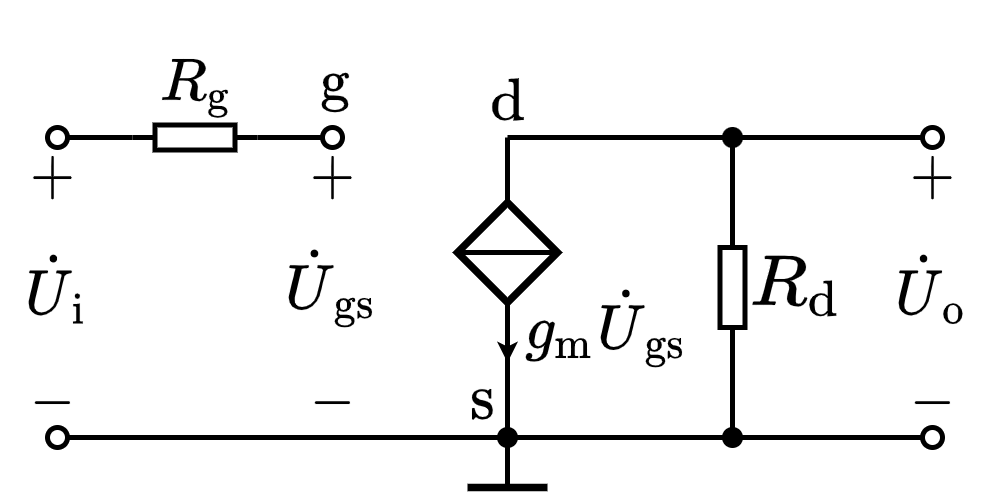

The diagram above was exported from draw.io. Its source (the exported page's mxGraphModel, read from the mxfile embedded in the PNG):
<mxGraphModel dx="314" dy="228" grid="1" gridSize="5" guides="1" tooltips="1" connect="1" arrows="1" fold="1" page="1" pageScale="1" pageWidth="827" pageHeight="1169" math="1" shadow="0">
  <root>
    <mxCell id="0" />
    <mxCell id="1" parent="0" />
    <mxCell id="6-FwNBt1XKUeeEuEp7RF-7" value="" style="endArrow=oval;html=1;rounded=0;fontSize=10;startSize=4;endSize=4;endFill=0;exitX=0;exitY=0.5;exitDx=0;exitDy=0;exitPerimeter=0;" parent="1" edge="1" source="7AHUzy1eFrDWNUiXDVrC-31">
      <mxGeometry width="50" height="50" relative="1" as="geometry">
        <mxPoint x="310" y="280" as="sourcePoint" />
        <mxPoint x="340" y="280" as="targetPoint" />
      </mxGeometry>
    </mxCell>
    <mxCell id="6-FwNBt1XKUeeEuEp7RF-10" value="" style="endArrow=oval;html=1;rounded=0;fontSize=10;startSize=4;endSize=4;endFill=0;exitX=1;exitY=0.5;exitDx=0;exitDy=0;exitPerimeter=0;" parent="1" edge="1" source="7AHUzy1eFrDWNUiXDVrC-31">
      <mxGeometry width="50" height="50" relative="1" as="geometry">
        <mxPoint x="280" y="275" as="sourcePoint" />
        <mxPoint x="285" y="280" as="targetPoint" />
      </mxGeometry>
    </mxCell>
    <mxCell id="6-FwNBt1XKUeeEuEp7RF-13" value="" style="endArrow=oval;html=1;rounded=0;fontSize=10;startSize=4;endSize=4;endFill=0;" parent="1" edge="1">
      <mxGeometry width="50" height="50" relative="1" as="geometry">
        <mxPoint x="375" y="340" as="sourcePoint" />
        <mxPoint x="285" y="340" as="targetPoint" />
      </mxGeometry>
    </mxCell>
    <mxCell id="6-FwNBt1XKUeeEuEp7RF-15" value="$$+$$" style="text;html=1;resizable=1;autosize=1;align=center;verticalAlign=middle;points=[];fillColor=none;strokeColor=none;rounded=0;movable=1;rotatable=1;deletable=1;editable=1;connectable=0;fontSize=10;" parent="1" vertex="1">
      <mxGeometry x="330" y="280" width="20" height="15" as="geometry" />
    </mxCell>
    <mxCell id="6-FwNBt1XKUeeEuEp7RF-16" value="$$-$$" style="text;resizable=1;autosize=1;align=center;verticalAlign=middle;points=[];fillColor=none;strokeColor=none;rounded=0;html=1;imageAspect=1;noLabel=0;recursiveResize=1;expand=1;editable=1;movable=1;rotatable=1;deletable=1;connectable=0;comic=0;fontSize=10;" parent="1" vertex="1">
      <mxGeometry x="330" y="325" width="20" height="15" as="geometry" />
    </mxCell>
    <mxCell id="6-FwNBt1XKUeeEuEp7RF-17" value="\(\dot{U}_\mathrm{gs}\)" style="text;html=1;resizable=1;autosize=1;align=center;verticalAlign=middle;points=[];fillColor=none;strokeColor=none;rounded=0;comic=0;movable=1;rotatable=1;deletable=1;editable=1;connectable=0;fontSize=10;" parent="1" vertex="1">
      <mxGeometry x="330" y="300" width="20" height="20" as="geometry" />
    </mxCell>
    <mxCell id="6-FwNBt1XKUeeEuEp7RF-18" value="" style="endArrow=oval;html=1;rounded=0;fontSize=10;startSize=4;endSize=4;endFill=0;" parent="1" edge="1">
      <mxGeometry width="50" height="50" relative="1" as="geometry">
        <mxPoint x="375" y="280" as="sourcePoint" />
        <mxPoint x="460" y="280" as="targetPoint" />
      </mxGeometry>
    </mxCell>
    <mxCell id="6-FwNBt1XKUeeEuEp7RF-21" value="" style="endArrow=oval;html=1;rounded=0;fontSize=10;startSize=4;endSize=4;endFill=0;" parent="1" edge="1">
      <mxGeometry width="50" height="50" relative="1" as="geometry">
        <mxPoint x="375" y="340" as="sourcePoint" />
        <mxPoint x="460" y="340" as="targetPoint" />
      </mxGeometry>
    </mxCell>
    <mxCell id="6-FwNBt1XKUeeEuEp7RF-34" value="" style="pointerEvents=1;verticalLabelPosition=bottom;shadow=0;dashed=0;align=center;html=1;verticalAlign=top;shape=mxgraph.electrical.signal_sources.source;aspect=fixed;points=[[0.5,0,0],[1,0.5,0],[0.5,1,0],[0,0.5,0]];elSignalType=none;elSourceType=dependent;strokeWidth=1.5;direction=south;" parent="1" vertex="1">
      <mxGeometry x="365" y="293" width="20" height="20" as="geometry" />
    </mxCell>
    <mxCell id="6-FwNBt1XKUeeEuEp7RF-35" value="" style="endArrow=none;html=1;rounded=0;fontSize=12;startSize=4;endSize=1;strokeWidth=1;jumpStyle=none;jumpSize=6;entryX=0.5;entryY=0;entryDx=0;entryDy=0;entryPerimeter=0;exitX=0.5;exitY=1;exitDx=0;exitDy=0;exitPerimeter=0;" parent="1" source="6-FwNBt1XKUeeEuEp7RF-34" target="6-FwNBt1XKUeeEuEp7RF-34" edge="1">
      <mxGeometry width="50" height="50" relative="1" as="geometry">
        <mxPoint x="345" y="307.58" as="sourcePoint" />
        <mxPoint x="405" y="237.57999999999998" as="targetPoint" />
      </mxGeometry>
    </mxCell>
    <mxCell id="6-FwNBt1XKUeeEuEp7RF-36" value="" style="endArrow=none;html=1;rounded=0;exitX=0;exitY=0.5;exitDx=0;exitDy=0;exitPerimeter=0;" parent="1" source="6-FwNBt1XKUeeEuEp7RF-34" edge="1">
      <mxGeometry width="50" height="50" relative="1" as="geometry">
        <mxPoint x="385" y="329.58" as="sourcePoint" />
        <mxPoint x="375" y="280" as="targetPoint" />
      </mxGeometry>
    </mxCell>
    <mxCell id="6-FwNBt1XKUeeEuEp7RF-37" value="" style="endArrow=none;html=1;rounded=0;entryX=1;entryY=0.5;entryDx=0;entryDy=0;entryPerimeter=0;" parent="1" target="6-FwNBt1XKUeeEuEp7RF-34" edge="1">
      <mxGeometry width="50" height="50" relative="1" as="geometry">
        <mxPoint x="375" y="340" as="sourcePoint" />
        <mxPoint x="470" y="340" as="targetPoint" />
      </mxGeometry>
    </mxCell>
    <mxCell id="6-FwNBt1XKUeeEuEp7RF-38" value="" style="endArrow=classic;html=1;rounded=0;fontSize=12;startSize=4;endSize=1;strokeWidth=1;jumpSize=6;" parent="1" edge="1">
      <mxGeometry width="50" height="50" relative="1" as="geometry">
        <mxPoint x="375" y="316" as="sourcePoint" />
        <mxPoint x="375" y="325" as="targetPoint" />
      </mxGeometry>
    </mxCell>
    <mxCell id="6-FwNBt1XKUeeEuEp7RF-39" value="\(g_\mathrm{m}\dot{U}_\mathrm{gs}\)" style="text;html=1;resizable=1;autosize=1;align=center;verticalAlign=middle;points=[];fillColor=none;strokeColor=none;rounded=0;comic=0;movable=1;rotatable=1;deletable=1;editable=1;connectable=0;fontSize=10;" parent="1" vertex="1">
      <mxGeometry x="375" y="308" width="40" height="20" as="geometry" />
    </mxCell>
    <mxCell id="6-FwNBt1XKUeeEuEp7RF-41" value="" style="endArrow=none;html=1;rounded=0;fontSize=10;startSize=4;endSize=4;entryX=1;entryY=0.5;entryDx=0;entryDy=0;entryPerimeter=0;" parent="1" target="6-FwNBt1XKUeeEuEp7RF-42" edge="1">
      <mxGeometry width="50" height="50" relative="1" as="geometry">
        <mxPoint x="420" y="280" as="sourcePoint" />
        <mxPoint x="564.5" y="190.5" as="targetPoint" />
      </mxGeometry>
    </mxCell>
    <mxCell id="6-FwNBt1XKUeeEuEp7RF-42" value="" style="pointerEvents=1;verticalLabelPosition=bottom;shadow=0;dashed=0;align=center;html=1;verticalAlign=top;shape=mxgraph.electrical.resistors.resistor_1;fontSize=10;direction=north;" parent="1" vertex="1">
      <mxGeometry x="417.5" y="297.5" width="5" height="25" as="geometry" />
    </mxCell>
    <mxCell id="6-FwNBt1XKUeeEuEp7RF-43" value="" style="endArrow=none;html=1;rounded=0;fontSize=10;startSize=4;endSize=4;exitX=0;exitY=0.5;exitDx=0;exitDy=0;exitPerimeter=0;" parent="1" source="6-FwNBt1XKUeeEuEp7RF-42" edge="1">
      <mxGeometry width="50" height="50" relative="1" as="geometry">
        <mxPoint x="522" y="175.5" as="sourcePoint" />
        <mxPoint x="420" y="340" as="targetPoint" />
      </mxGeometry>
    </mxCell>
    <mxCell id="UjVXyDpAJmtE_M0B7Uo6-1" value="$$R_{\mathrm{d}}$$" style="text;html=1;align=center;verticalAlign=middle;resizable=1;points=[];autosize=1;strokeColor=none;fillColor=none;movable=1;rotatable=1;deletable=1;editable=1;connectable=1;" parent="1" vertex="1">
      <mxGeometry x="423" y="300" width="20" height="20" as="geometry" />
    </mxCell>
    <mxCell id="UjVXyDpAJmtE_M0B7Uo6-2" value="" style="shape=waypoint;sketch=0;fillStyle=solid;size=6;pointerEvents=1;points=[];fillColor=none;resizable=1;rotatable=1;perimeter=centerPerimeter;snapToPoint=1;strokeWidth=0.1;movable=1;deletable=1;editable=1;connectable=1;" parent="1" vertex="1">
      <mxGeometry x="410" y="330" width="20" height="20" as="geometry" />
    </mxCell>
    <mxCell id="UjVXyDpAJmtE_M0B7Uo6-3" value="" style="shape=waypoint;sketch=0;fillStyle=solid;size=6;pointerEvents=1;points=[];fillColor=none;resizable=1;rotatable=1;perimeter=centerPerimeter;snapToPoint=1;strokeWidth=0.1;movable=1;deletable=1;editable=1;connectable=0;allowArrows=0;" parent="1" vertex="1">
      <mxGeometry x="365" y="330" width="20" height="20" as="geometry" />
    </mxCell>
    <mxCell id="7AHUzy1eFrDWNUiXDVrC-13" value="" style="shape=waypoint;sketch=0;fillStyle=solid;size=6;pointerEvents=1;points=[];fillColor=none;resizable=1;rotatable=1;perimeter=centerPerimeter;snapToPoint=1;strokeWidth=0.1;movable=1;deletable=1;editable=1;connectable=1;" vertex="1" parent="1">
      <mxGeometry x="410" y="270" width="20" height="20" as="geometry" />
    </mxCell>
    <mxCell id="7AHUzy1eFrDWNUiXDVrC-14" value="$$\mathrm{g}$$" style="text;html=1;align=center;verticalAlign=middle;resizable=1;points=[];autosize=1;strokeColor=none;fillColor=none;fontSize=10;movable=1;rotatable=1;deletable=1;editable=1;connectable=1;" vertex="1" parent="1">
      <mxGeometry x="330" y="260" width="20" height="20" as="geometry" />
    </mxCell>
    <mxCell id="7AHUzy1eFrDWNUiXDVrC-15" value="$$\mathrm{s}$$" style="text;html=1;align=center;verticalAlign=middle;resizable=1;points=[];autosize=1;strokeColor=none;fillColor=none;fontSize=10;movable=1;rotatable=1;deletable=1;editable=1;connectable=1;" vertex="1" parent="1">
      <mxGeometry x="360" y="322.5" width="20" height="20" as="geometry" />
    </mxCell>
    <mxCell id="7AHUzy1eFrDWNUiXDVrC-16" value="$$\mathrm{d}$$" style="text;html=1;align=center;verticalAlign=middle;resizable=1;points=[];autosize=1;strokeColor=none;fillColor=none;fontSize=10;movable=1;rotatable=1;deletable=1;editable=1;connectable=1;" vertex="1" parent="1">
      <mxGeometry x="367.5" y="265" width="15" height="15" as="geometry" />
    </mxCell>
    <mxCell id="7AHUzy1eFrDWNUiXDVrC-29" value="$$R_\mathrm{g}$$" style="text;html=1;resizable=1;autosize=1;align=center;verticalAlign=middle;points=[];fillColor=none;strokeColor=none;rounded=0;fontSize=10;movable=1;rotatable=1;deletable=1;editable=1;connectable=0;allowArrows=0;" vertex="1" parent="1">
      <mxGeometry x="300" y="260" width="25" height="20" as="geometry" />
    </mxCell>
    <mxCell id="7AHUzy1eFrDWNUiXDVrC-31" value="" style="pointerEvents=1;verticalLabelPosition=bottom;shadow=0;dashed=0;align=center;html=1;verticalAlign=top;shape=mxgraph.electrical.resistors.resistor_1;fontSize=10;direction=west;allowArrows=0;" vertex="1" parent="1">
      <mxGeometry x="300" y="277.5" width="25" height="5" as="geometry" />
    </mxCell>
    <mxCell id="7AHUzy1eFrDWNUiXDVrC-35" value="$$+$$" style="text;html=1;resizable=1;autosize=1;align=center;verticalAlign=middle;points=[];fillColor=none;strokeColor=none;rounded=0;movable=1;rotatable=1;deletable=1;editable=1;connectable=0;fontSize=10;" vertex="1" parent="1">
      <mxGeometry x="274" y="280" width="20" height="15" as="geometry" />
    </mxCell>
    <mxCell id="7AHUzy1eFrDWNUiXDVrC-36" value="\(\dot{U}_\mathrm{i}\)" style="text;html=1;resizable=1;autosize=1;align=center;verticalAlign=middle;points=[];fillColor=none;strokeColor=none;rounded=0;comic=0;movable=1;rotatable=1;deletable=1;editable=1;connectable=0;fontSize=10;" vertex="1" parent="1">
      <mxGeometry x="275" y="300" width="20" height="20" as="geometry" />
    </mxCell>
    <mxCell id="7AHUzy1eFrDWNUiXDVrC-37" value="$$-$$" style="text;resizable=1;autosize=1;align=center;verticalAlign=middle;points=[];fillColor=none;strokeColor=none;rounded=0;html=1;imageAspect=1;noLabel=0;recursiveResize=1;expand=1;editable=1;movable=1;rotatable=1;deletable=1;connectable=0;comic=0;fontSize=10;" vertex="1" parent="1">
      <mxGeometry x="274" y="325" width="20" height="15" as="geometry" />
    </mxCell>
    <mxCell id="7AHUzy1eFrDWNUiXDVrC-38" value="" style="endArrow=none;html=1;rounded=0;fontSize=10;startSize=4;endSize=4;" edge="1" parent="1">
      <mxGeometry width="50" height="50" relative="1" as="geometry">
        <mxPoint x="375" y="350" as="sourcePoint" />
        <mxPoint x="375" y="340" as="targetPoint" />
      </mxGeometry>
    </mxCell>
    <mxCell id="7AHUzy1eFrDWNUiXDVrC-43" value="" style="endArrow=none;html=1;rounded=0;fontSize=10;startSize=4;endSize=4;strokeWidth=1.5;" edge="1" parent="1">
      <mxGeometry width="50" height="50" relative="1" as="geometry">
        <mxPoint x="367" y="350" as="sourcePoint" />
        <mxPoint x="383" y="350" as="targetPoint" />
      </mxGeometry>
    </mxCell>
    <mxCell id="7AHUzy1eFrDWNUiXDVrC-44" value="$$+$$" style="text;html=1;resizable=1;autosize=1;align=center;verticalAlign=middle;points=[];fillColor=none;strokeColor=none;rounded=0;movable=1;rotatable=1;deletable=1;editable=1;connectable=0;fontSize=10;" vertex="1" parent="1">
      <mxGeometry x="450" y="280" width="20" height="15" as="geometry" />
    </mxCell>
    <mxCell id="7AHUzy1eFrDWNUiXDVrC-45" value="\(\dot{U}_\mathrm{o}\)" style="text;html=1;resizable=1;autosize=1;align=center;verticalAlign=middle;points=[];fillColor=none;strokeColor=none;rounded=0;comic=0;movable=1;rotatable=1;deletable=1;editable=1;connectable=0;fontSize=10;" vertex="1" parent="1">
      <mxGeometry x="450" y="300" width="20" height="20" as="geometry" />
    </mxCell>
    <mxCell id="7AHUzy1eFrDWNUiXDVrC-46" value="$$-$$" style="text;resizable=1;autosize=1;align=center;verticalAlign=middle;points=[];fillColor=none;strokeColor=none;rounded=0;html=1;imageAspect=1;noLabel=0;recursiveResize=1;expand=1;editable=1;movable=1;rotatable=1;deletable=1;connectable=0;comic=0;fontSize=10;" vertex="1" parent="1">
      <mxGeometry x="450" y="325" width="20" height="15" as="geometry" />
    </mxCell>
  </root>
</mxGraphModel>